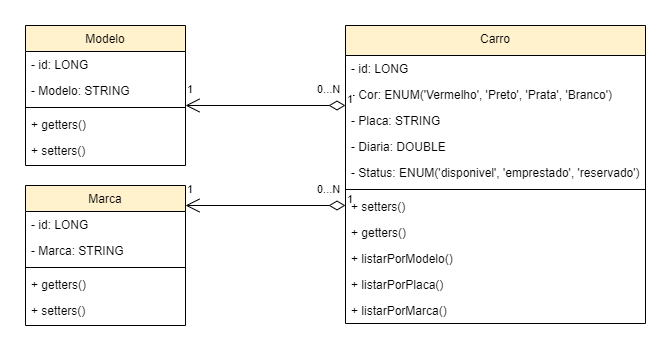

The diagram above was exported from draw.io. Its source (the exported page's mxGraphModel, read from the mxfile embedded in the PNG):
<mxGraphModel dx="860" dy="490" grid="1" gridSize="10" guides="1" tooltips="1" connect="1" arrows="1" fold="1" page="1" pageScale="1" pageWidth="827" pageHeight="1169" math="0" shadow="0">
  <root>
    <mxCell id="WIyWlLk6GJQsqaUBKTNV-0" />
    <mxCell id="WIyWlLk6GJQsqaUBKTNV-1" parent="WIyWlLk6GJQsqaUBKTNV-0" />
    <mxCell id="RSCuvUnubBK7ZpBWAI91-0" value="Carro" style="swimlane;fontStyle=0;align=center;verticalAlign=top;childLayout=stackLayout;horizontal=1;startSize=30;horizontalStack=0;resizeParent=1;resizeLast=0;collapsible=1;marginBottom=0;shadow=0;strokeWidth=1;fillColor=#fff2cc;" parent="WIyWlLk6GJQsqaUBKTNV-1" vertex="1">
      <mxGeometry x="420" y="40" width="300" height="298" as="geometry">
        <mxRectangle x="700" y="120" width="160" height="26" as="alternateBounds" />
      </mxGeometry>
    </mxCell>
    <mxCell id="eJOB061JTdYb1QM-aAWp-35" value="- id: LONG" style="text;align=left;verticalAlign=top;spacingLeft=4;spacingRight=4;overflow=hidden;rotatable=0;points=[[0,0.5],[1,0.5]];portConstraint=eastwest;" parent="RSCuvUnubBK7ZpBWAI91-0" vertex="1">
      <mxGeometry y="30" width="300" height="26" as="geometry" />
    </mxCell>
    <mxCell id="RSCuvUnubBK7ZpBWAI91-3" value="- Cor: ENUM('Vermelho', 'Preto', 'Prata', 'Branco')" style="text;align=left;verticalAlign=top;spacingLeft=4;spacingRight=4;overflow=hidden;rotatable=0;points=[[0,0.5],[1,0.5]];portConstraint=eastwest;shadow=0;html=0;" parent="RSCuvUnubBK7ZpBWAI91-0" vertex="1">
      <mxGeometry y="56" width="300" height="26" as="geometry" />
    </mxCell>
    <mxCell id="RSCuvUnubBK7ZpBWAI91-4" value="- Placa: STRING" style="text;align=left;verticalAlign=top;spacingLeft=4;spacingRight=4;overflow=hidden;rotatable=0;points=[[0,0.5],[1,0.5]];portConstraint=eastwest;shadow=0;html=0;" parent="RSCuvUnubBK7ZpBWAI91-0" vertex="1">
      <mxGeometry y="82" width="300" height="26" as="geometry" />
    </mxCell>
    <mxCell id="RSCuvUnubBK7ZpBWAI91-11" value="- Diaria: DOUBLE" style="text;align=left;verticalAlign=top;spacingLeft=4;spacingRight=4;overflow=hidden;rotatable=0;points=[[0,0.5],[1,0.5]];portConstraint=eastwest;shadow=0;html=0;" parent="RSCuvUnubBK7ZpBWAI91-0" vertex="1">
      <mxGeometry y="108" width="300" height="26" as="geometry" />
    </mxCell>
    <mxCell id="RSCuvUnubBK7ZpBWAI91-18" value="- Status: ENUM('disponivel', 'emprestado', 'reservado')" style="text;align=left;verticalAlign=top;spacingLeft=4;spacingRight=4;overflow=hidden;rotatable=0;points=[[0,0.5],[1,0.5]];portConstraint=eastwest;shadow=0;html=0;" parent="RSCuvUnubBK7ZpBWAI91-0" vertex="1">
      <mxGeometry y="134" width="300" height="26" as="geometry" />
    </mxCell>
    <mxCell id="RSCuvUnubBK7ZpBWAI91-19" value="" style="line;html=1;strokeWidth=1;align=left;verticalAlign=middle;spacingTop=-1;spacingLeft=3;spacingRight=3;rotatable=0;labelPosition=right;points=[];portConstraint=eastwest;" parent="RSCuvUnubBK7ZpBWAI91-0" vertex="1">
      <mxGeometry y="160" width="300" height="8" as="geometry" />
    </mxCell>
    <mxCell id="eJOB061JTdYb1QM-aAWp-25" value="+ setters()" style="text;align=left;verticalAlign=top;spacingLeft=4;spacingRight=4;overflow=hidden;rotatable=0;points=[[0,0.5],[1,0.5]];portConstraint=eastwest;" parent="RSCuvUnubBK7ZpBWAI91-0" vertex="1">
      <mxGeometry y="168" width="300" height="26" as="geometry" />
    </mxCell>
    <mxCell id="eJOB061JTdYb1QM-aAWp-24" value="+ getters()" style="text;align=left;verticalAlign=top;spacingLeft=4;spacingRight=4;overflow=hidden;rotatable=0;points=[[0,0.5],[1,0.5]];portConstraint=eastwest;" parent="RSCuvUnubBK7ZpBWAI91-0" vertex="1">
      <mxGeometry y="194" width="300" height="26" as="geometry" />
    </mxCell>
    <mxCell id="vEepaqOIYVqLaQMBv9_0-0" value="+ listarPorModelo()" style="text;align=left;verticalAlign=top;spacingLeft=4;spacingRight=4;overflow=hidden;rotatable=0;points=[[0,0.5],[1,0.5]];portConstraint=eastwest;" vertex="1" parent="RSCuvUnubBK7ZpBWAI91-0">
      <mxGeometry y="220" width="300" height="26" as="geometry" />
    </mxCell>
    <mxCell id="vEepaqOIYVqLaQMBv9_0-1" value="+ listarPorPlaca()" style="text;align=left;verticalAlign=top;spacingLeft=4;spacingRight=4;overflow=hidden;rotatable=0;points=[[0,0.5],[1,0.5]];portConstraint=eastwest;" vertex="1" parent="RSCuvUnubBK7ZpBWAI91-0">
      <mxGeometry y="246" width="300" height="26" as="geometry" />
    </mxCell>
    <mxCell id="vEepaqOIYVqLaQMBv9_0-2" value="+ listarPorMarca()" style="text;align=left;verticalAlign=top;spacingLeft=4;spacingRight=4;overflow=hidden;rotatable=0;points=[[0,0.5],[1,0.5]];portConstraint=eastwest;" vertex="1" parent="RSCuvUnubBK7ZpBWAI91-0">
      <mxGeometry y="272" width="300" height="26" as="geometry" />
    </mxCell>
    <mxCell id="RSCuvUnubBK7ZpBWAI91-23" value="Marca" style="swimlane;fontStyle=0;align=center;verticalAlign=top;childLayout=stackLayout;horizontal=1;startSize=26;horizontalStack=0;resizeParent=1;resizeLast=0;collapsible=1;marginBottom=0;shadow=0;strokeWidth=1;fillColor=#fff2cc;" parent="WIyWlLk6GJQsqaUBKTNV-1" vertex="1">
      <mxGeometry x="100" y="200" width="160" height="140" as="geometry">
        <mxRectangle x="550" y="140" width="160" height="26" as="alternateBounds" />
      </mxGeometry>
    </mxCell>
    <mxCell id="RSCuvUnubBK7ZpBWAI91-24" value="- id: LONG" style="text;align=left;verticalAlign=top;spacingLeft=4;spacingRight=4;overflow=hidden;rotatable=0;points=[[0,0.5],[1,0.5]];portConstraint=eastwest;" parent="RSCuvUnubBK7ZpBWAI91-23" vertex="1">
      <mxGeometry y="26" width="160" height="26" as="geometry" />
    </mxCell>
    <mxCell id="eJOB061JTdYb1QM-aAWp-10" value="- Marca: STRING" style="text;align=left;verticalAlign=top;spacingLeft=4;spacingRight=4;overflow=hidden;rotatable=0;points=[[0,0.5],[1,0.5]];portConstraint=eastwest;" parent="RSCuvUnubBK7ZpBWAI91-23" vertex="1">
      <mxGeometry y="52" width="160" height="26" as="geometry" />
    </mxCell>
    <mxCell id="RSCuvUnubBK7ZpBWAI91-29" value="" style="line;html=1;strokeWidth=1;align=left;verticalAlign=middle;spacingTop=-1;spacingLeft=3;spacingRight=3;rotatable=0;labelPosition=right;points=[];portConstraint=eastwest;" parent="RSCuvUnubBK7ZpBWAI91-23" vertex="1">
      <mxGeometry y="78" width="160" height="8" as="geometry" />
    </mxCell>
    <mxCell id="EINBYX98QJTyuVKFbquB-4" value="+ getters()" style="text;align=left;verticalAlign=top;spacingLeft=4;spacingRight=4;overflow=hidden;rotatable=0;points=[[0,0.5],[1,0.5]];portConstraint=eastwest;" parent="RSCuvUnubBK7ZpBWAI91-23" vertex="1">
      <mxGeometry y="86" width="160" height="26" as="geometry" />
    </mxCell>
    <mxCell id="eJOB061JTdYb1QM-aAWp-14" value="+ setters()" style="text;align=left;verticalAlign=top;spacingLeft=4;spacingRight=4;overflow=hidden;rotatable=0;points=[[0,0.5],[1,0.5]];portConstraint=eastwest;" parent="RSCuvUnubBK7ZpBWAI91-23" vertex="1">
      <mxGeometry y="112" width="160" height="26" as="geometry" />
    </mxCell>
    <mxCell id="RSCuvUnubBK7ZpBWAI91-32" value="Modelo" style="swimlane;fontStyle=0;align=center;verticalAlign=top;childLayout=stackLayout;horizontal=1;startSize=26;horizontalStack=0;resizeParent=1;resizeLast=0;collapsible=1;marginBottom=0;shadow=0;strokeWidth=1;fillColor=#fff2cc;" parent="WIyWlLk6GJQsqaUBKTNV-1" vertex="1">
      <mxGeometry x="100" y="40" width="160" height="140" as="geometry">
        <mxRectangle x="480" y="120" width="160" height="26" as="alternateBounds" />
      </mxGeometry>
    </mxCell>
    <mxCell id="eJOB061JTdYb1QM-aAWp-8" value="- id: LONG" style="text;align=left;verticalAlign=top;spacingLeft=4;spacingRight=4;overflow=hidden;rotatable=0;points=[[0,0.5],[1,0.5]];portConstraint=eastwest;" parent="RSCuvUnubBK7ZpBWAI91-32" vertex="1">
      <mxGeometry y="26" width="160" height="26" as="geometry" />
    </mxCell>
    <mxCell id="RSCuvUnubBK7ZpBWAI91-33" value="- Modelo: STRING" style="text;align=left;verticalAlign=top;spacingLeft=4;spacingRight=4;overflow=hidden;rotatable=0;points=[[0,0.5],[1,0.5]];portConstraint=eastwest;" parent="RSCuvUnubBK7ZpBWAI91-32" vertex="1">
      <mxGeometry y="52" width="160" height="26" as="geometry" />
    </mxCell>
    <mxCell id="RSCuvUnubBK7ZpBWAI91-34" value="" style="line;html=1;strokeWidth=1;align=left;verticalAlign=middle;spacingTop=-1;spacingLeft=3;spacingRight=3;rotatable=0;labelPosition=right;points=[];portConstraint=eastwest;" parent="RSCuvUnubBK7ZpBWAI91-32" vertex="1">
      <mxGeometry y="78" width="160" height="8" as="geometry" />
    </mxCell>
    <mxCell id="eJOB061JTdYb1QM-aAWp-17" value="+ getters()" style="text;align=left;verticalAlign=top;spacingLeft=4;spacingRight=4;overflow=hidden;rotatable=0;points=[[0,0.5],[1,0.5]];portConstraint=eastwest;" parent="RSCuvUnubBK7ZpBWAI91-32" vertex="1">
      <mxGeometry y="86" width="160" height="26" as="geometry" />
    </mxCell>
    <mxCell id="eJOB061JTdYb1QM-aAWp-18" value="+ setters()" style="text;align=left;verticalAlign=top;spacingLeft=4;spacingRight=4;overflow=hidden;rotatable=0;points=[[0,0.5],[1,0.5]];portConstraint=eastwest;" parent="RSCuvUnubBK7ZpBWAI91-32" vertex="1">
      <mxGeometry y="112" width="160" height="26" as="geometry" />
    </mxCell>
    <mxCell id="2nGquUPMgdDkWE3aRWm1-1" value="1" style="endArrow=open;html=1;endSize=12;startArrow=diamondThin;startSize=14;startFill=0;edgeStyle=orthogonalEdgeStyle;align=left;verticalAlign=bottom;" parent="WIyWlLk6GJQsqaUBKTNV-1" edge="1">
      <mxGeometry x="-1" y="3" relative="1" as="geometry">
        <mxPoint x="420" y="220" as="sourcePoint" />
        <mxPoint x="260" y="220" as="targetPoint" />
        <Array as="points">
          <mxPoint x="260" y="220" />
        </Array>
      </mxGeometry>
    </mxCell>
    <mxCell id="2nGquUPMgdDkWE3aRWm1-2" value="1" style="endArrow=open;html=1;endSize=12;startArrow=diamondThin;startSize=14;startFill=0;edgeStyle=orthogonalEdgeStyle;align=left;verticalAlign=bottom;" parent="WIyWlLk6GJQsqaUBKTNV-1" edge="1">
      <mxGeometry x="-1" y="3" relative="1" as="geometry">
        <mxPoint x="420" y="120" as="sourcePoint" />
        <mxPoint x="260" y="120" as="targetPoint" />
        <Array as="points">
          <mxPoint x="260" y="120" />
        </Array>
      </mxGeometry>
    </mxCell>
    <mxCell id="2nGquUPMgdDkWE3aRWm1-6" value="&lt;span style=&quot;color: rgb(0, 0, 0); font-family: helvetica; font-size: 11px; font-style: normal; font-weight: 400; letter-spacing: normal; text-align: left; text-indent: 0px; text-transform: none; word-spacing: 0px; background-color: rgb(255, 255, 255); display: inline; float: none;&quot;&gt;0...N&lt;/span&gt;" style="text;whiteSpace=wrap;html=1;" parent="WIyWlLk6GJQsqaUBKTNV-1" vertex="1">
      <mxGeometry x="390" y="90" width="30" height="20" as="geometry" />
    </mxCell>
    <mxCell id="2nGquUPMgdDkWE3aRWm1-7" value="&lt;span style=&quot;color: rgb(0 , 0 , 0) ; font-family: &amp;#34;helvetica&amp;#34; ; font-size: 11px ; font-style: normal ; font-weight: 400 ; letter-spacing: normal ; text-align: left ; text-indent: 0px ; text-transform: none ; word-spacing: 0px ; background-color: rgb(255 , 255 , 255) ; display: inline ; float: none&quot;&gt;1&lt;/span&gt;" style="text;whiteSpace=wrap;html=1;" parent="WIyWlLk6GJQsqaUBKTNV-1" vertex="1">
      <mxGeometry x="260" y="90" width="30" height="20" as="geometry" />
    </mxCell>
    <mxCell id="2nGquUPMgdDkWE3aRWm1-8" value="&lt;span style=&quot;color: rgb(0 , 0 , 0) ; font-family: &amp;#34;helvetica&amp;#34; ; font-size: 11px ; font-style: normal ; font-weight: 400 ; letter-spacing: normal ; text-align: left ; text-indent: 0px ; text-transform: none ; word-spacing: 0px ; background-color: rgb(255 , 255 , 255) ; display: inline ; float: none&quot;&gt;1&lt;/span&gt;" style="text;whiteSpace=wrap;html=1;" parent="WIyWlLk6GJQsqaUBKTNV-1" vertex="1">
      <mxGeometry x="260" y="190" width="30" height="20" as="geometry" />
    </mxCell>
    <mxCell id="2nGquUPMgdDkWE3aRWm1-9" value="&lt;span style=&quot;color: rgb(0, 0, 0); font-family: helvetica; font-size: 11px; font-style: normal; font-weight: 400; letter-spacing: normal; text-align: left; text-indent: 0px; text-transform: none; word-spacing: 0px; background-color: rgb(255, 255, 255); display: inline; float: none;&quot;&gt;0...N&lt;/span&gt;" style="text;whiteSpace=wrap;html=1;" parent="WIyWlLk6GJQsqaUBKTNV-1" vertex="1">
      <mxGeometry x="390" y="190" width="30" height="20" as="geometry" />
    </mxCell>
  </root>
</mxGraphModel>